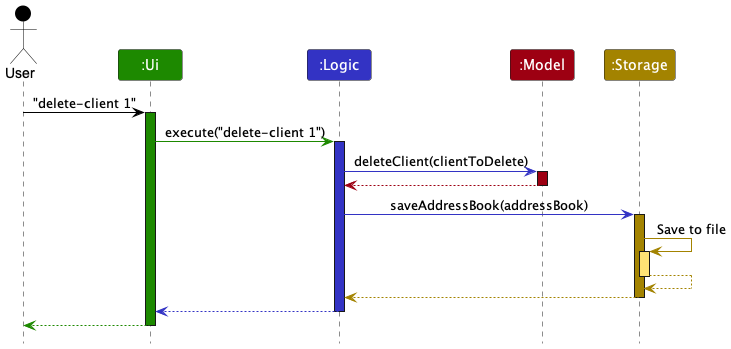

The diagram above was rendered by PlantUML. Its source (embedded in the PNG):
@startuml
!include style.puml

Actor User as user USER_COLOR
Participant ":Ui" as ui UI_COLOR
Participant ":Logic" as logic LOGIC_COLOR
Participant ":Model" as model MODEL_COLOR
Participant ":Storage" as storage STORAGE_COLOR

user -[USER_COLOR]> ui : "delete-client 1"
activate ui UI_COLOR

ui -[UI_COLOR]> logic : execute("delete-client 1")
activate logic LOGIC_COLOR

logic -[LOGIC_COLOR]> model : deleteClient(clientToDelete)
activate model MODEL_COLOR

model -[MODEL_COLOR]-> logic
deactivate model

logic -[LOGIC_COLOR]> storage : saveAddressBook(addressBook)
activate storage STORAGE_COLOR

storage -[STORAGE_COLOR]> storage : Save to file
activate storage STORAGE_COLOR_T1
storage --[STORAGE_COLOR]> storage
deactivate storage

storage --[STORAGE_COLOR]> logic
deactivate storage

logic --[LOGIC_COLOR]> ui
deactivate logic

ui--[UI_COLOR]> user
deactivate ui

@enduml